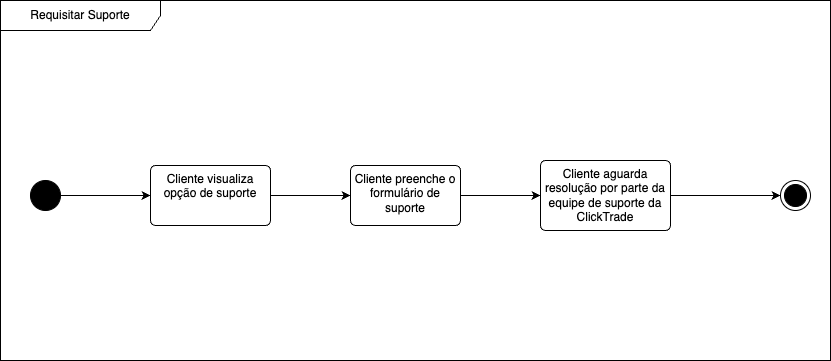

The diagram above was exported from draw.io. Its source (the exported page's mxGraphModel, read from the mxfile embedded in the PNG):
<mxGraphModel dx="1194" dy="660" grid="1" gridSize="10" guides="1" tooltips="1" connect="1" arrows="1" fold="1" page="1" pageScale="1" pageWidth="827" pageHeight="1169" math="0" shadow="0">
  <root>
    <mxCell id="0" />
    <mxCell id="1" parent="0" />
    <mxCell id="DjkcP1IP2OiIA6WwSjzq-1" value="Requisitar Suporte" style="shape=umlFrame;whiteSpace=wrap;html=1;pointerEvents=0;recursiveResize=0;container=1;collapsible=0;width=160;" parent="1" vertex="1">
      <mxGeometry x="40" y="60" width="830" height="360" as="geometry" />
    </mxCell>
    <mxCell id="DjkcP1IP2OiIA6WwSjzq-5" style="edgeStyle=orthogonalEdgeStyle;rounded=0;orthogonalLoop=1;jettySize=auto;html=1;exitX=1;exitY=0.5;exitDx=0;exitDy=0;" parent="DjkcP1IP2OiIA6WwSjzq-1" source="DjkcP1IP2OiIA6WwSjzq-2" target="DjkcP1IP2OiIA6WwSjzq-3" edge="1">
      <mxGeometry relative="1" as="geometry" />
    </mxCell>
    <mxCell id="DjkcP1IP2OiIA6WwSjzq-2" value="" style="ellipse;fillColor=strokeColor;html=1;" parent="DjkcP1IP2OiIA6WwSjzq-1" vertex="1">
      <mxGeometry x="30" y="180" width="30" height="30" as="geometry" />
    </mxCell>
    <mxCell id="DjkcP1IP2OiIA6WwSjzq-7" style="edgeStyle=orthogonalEdgeStyle;rounded=0;orthogonalLoop=1;jettySize=auto;html=1;exitX=1;exitY=0.5;exitDx=0;exitDy=0;" parent="DjkcP1IP2OiIA6WwSjzq-1" source="DjkcP1IP2OiIA6WwSjzq-3" target="DjkcP1IP2OiIA6WwSjzq-6" edge="1">
      <mxGeometry relative="1" as="geometry" />
    </mxCell>
    <mxCell id="DjkcP1IP2OiIA6WwSjzq-3" value="Cliente visualiza opção de suporte" style="html=1;align=center;verticalAlign=top;rounded=1;absoluteArcSize=1;arcSize=10;dashed=0;whiteSpace=wrap;" parent="DjkcP1IP2OiIA6WwSjzq-1" vertex="1">
      <mxGeometry x="150" y="165" width="120" height="60" as="geometry" />
    </mxCell>
    <mxCell id="JjZYxZUBwhhv_emuKh8_-16" style="edgeStyle=orthogonalEdgeStyle;rounded=0;orthogonalLoop=1;jettySize=auto;html=1;exitX=1;exitY=0.5;exitDx=0;exitDy=0;entryX=0;entryY=0.5;entryDx=0;entryDy=0;" edge="1" parent="DjkcP1IP2OiIA6WwSjzq-1" source="DjkcP1IP2OiIA6WwSjzq-6" target="DjkcP1IP2OiIA6WwSjzq-12">
      <mxGeometry relative="1" as="geometry" />
    </mxCell>
    <mxCell id="DjkcP1IP2OiIA6WwSjzq-6" value="Cliente preenche o formulário de suporte" style="html=1;align=center;verticalAlign=top;rounded=1;absoluteArcSize=1;arcSize=10;dashed=0;whiteSpace=wrap;" parent="DjkcP1IP2OiIA6WwSjzq-1" vertex="1">
      <mxGeometry x="350" y="165" width="110" height="60" as="geometry" />
    </mxCell>
    <mxCell id="JjZYxZUBwhhv_emuKh8_-17" style="edgeStyle=orthogonalEdgeStyle;rounded=0;orthogonalLoop=1;jettySize=auto;html=1;exitX=1;exitY=0.5;exitDx=0;exitDy=0;entryX=0;entryY=0.5;entryDx=0;entryDy=0;" edge="1" parent="DjkcP1IP2OiIA6WwSjzq-1" source="DjkcP1IP2OiIA6WwSjzq-12" target="JjZYxZUBwhhv_emuKh8_-6">
      <mxGeometry relative="1" as="geometry" />
    </mxCell>
    <mxCell id="DjkcP1IP2OiIA6WwSjzq-12" value="Cliente aguarda resolução por parte da equipe de suporte da ClickTrade" style="html=1;align=center;verticalAlign=top;rounded=1;absoluteArcSize=1;arcSize=10;dashed=0;whiteSpace=wrap;" parent="DjkcP1IP2OiIA6WwSjzq-1" vertex="1">
      <mxGeometry x="540" y="160" width="130" height="70" as="geometry" />
    </mxCell>
    <mxCell id="JjZYxZUBwhhv_emuKh8_-6" value="" style="ellipse;html=1;shape=endState;fillColor=strokeColor;" vertex="1" parent="DjkcP1IP2OiIA6WwSjzq-1">
      <mxGeometry x="780" y="180" width="30" height="30" as="geometry" />
    </mxCell>
  </root>
</mxGraphModel>